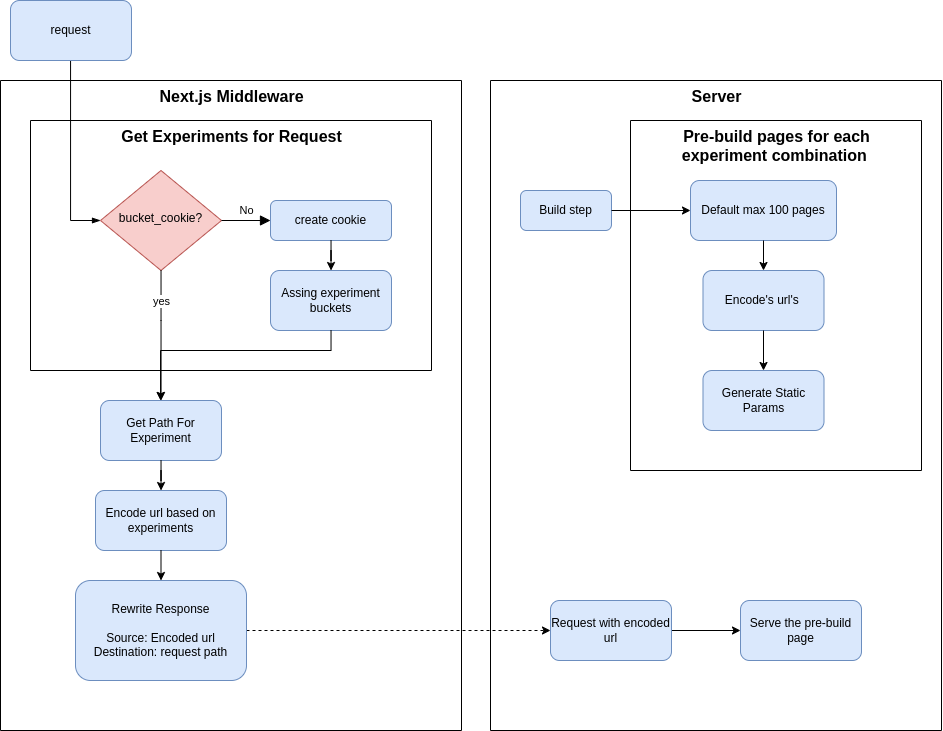

The diagram above was exported from draw.io. Its source (the exported page's mxGraphModel, read from the mxfile embedded in the PNG):
<mxGraphModel dx="1201" dy="1232" grid="1" gridSize="10" guides="1" tooltips="1" connect="1" arrows="1" fold="1" page="1" pageScale="1" pageWidth="1654" pageHeight="1169" math="0" shadow="0">
  <root>
    <mxCell id="0" />
    <mxCell id="1" parent="0" />
    <mxCell id="2" value="" style="edgeStyle=orthogonalEdgeStyle;rounded=0;orthogonalLoop=1;jettySize=auto;html=1;startArrow=blockThin;startFill=1;endArrow=none;endFill=0;" edge="1" source="19" target="3" parent="1">
      <mxGeometry relative="1" as="geometry">
        <mxPoint x="820" y="550" as="sourcePoint" />
        <Array as="points">
          <mxPoint x="730" y="610" />
        </Array>
      </mxGeometry>
    </mxCell>
    <mxCell id="3" value="request" style="whiteSpace=wrap;html=1;rounded=1;glass=0;strokeWidth=1;shadow=0;fillColor=#dae8fc;strokeColor=#6c8ebf;" vertex="1" parent="1">
      <mxGeometry x="670" y="390" width="121" height="60" as="geometry" />
    </mxCell>
    <mxCell id="4" style="edgeStyle=orthogonalEdgeStyle;rounded=0;orthogonalLoop=1;jettySize=auto;html=1;dashed=1;" edge="1" source="25" target="9" parent="1">
      <mxGeometry relative="1" as="geometry" />
    </mxCell>
    <mxCell id="5" value="Server" style="swimlane;startSize=0;spacing=0;html=1;spacingTop=31;fontSize=16;backgroundOutline=0;labelBackgroundColor=none;" vertex="1" parent="1">
      <mxGeometry x="1150" y="470" width="451" height="650" as="geometry" />
    </mxCell>
    <mxCell id="6" value="Build step" style="whiteSpace=wrap;html=1;rounded=1;glass=0;strokeWidth=1;shadow=0;fillColor=#dae8fc;strokeColor=#6c8ebf;" vertex="1" parent="5">
      <mxGeometry x="30" y="110" width="91" height="40" as="geometry" />
    </mxCell>
    <mxCell id="7" value="" style="edgeStyle=orthogonalEdgeStyle;rounded=0;orthogonalLoop=1;jettySize=auto;html=1;" edge="1" parent="5" source="6" target="12">
      <mxGeometry relative="1" as="geometry">
        <mxPoint x="95" y="160" as="targetPoint" />
      </mxGeometry>
    </mxCell>
    <mxCell id="8" value="" style="edgeStyle=orthogonalEdgeStyle;rounded=0;orthogonalLoop=1;jettySize=auto;html=1;" edge="1" parent="5" source="9" target="10">
      <mxGeometry relative="1" as="geometry" />
    </mxCell>
    <mxCell id="9" value="Request with encoded url" style="rounded=1;whiteSpace=wrap;html=1;fillColor=#dae8fc;strokeColor=#6c8ebf;" vertex="1" parent="5">
      <mxGeometry x="60" y="520" width="121" height="60" as="geometry" />
    </mxCell>
    <mxCell id="10" value="Serve the pre-build page" style="whiteSpace=wrap;html=1;rounded=1;fillColor=#dae8fc;strokeColor=#6c8ebf;" vertex="1" parent="5">
      <mxGeometry x="250" y="520" width="121" height="60" as="geometry" />
    </mxCell>
    <mxCell id="11" value="&lt;br&gt;Pre-build pages&amp;nbsp;for each &lt;br&gt;experiment combination&amp;nbsp;" style="swimlane;startSize=0;spacing=0;html=1;spacingTop=31;fontSize=16;" vertex="1" parent="5">
      <mxGeometry x="140" y="40" width="291" height="350" as="geometry" />
    </mxCell>
    <mxCell id="12" value="Default max 100 pages" style="whiteSpace=wrap;html=1;rounded=1;glass=0;strokeWidth=1;shadow=0;fillColor=#dae8fc;strokeColor=#6c8ebf;" vertex="1" parent="11">
      <mxGeometry x="60" y="60" width="146" height="60" as="geometry" />
    </mxCell>
    <mxCell id="13" value="Encode's url's&amp;nbsp;" style="whiteSpace=wrap;html=1;rounded=1;glass=0;strokeWidth=1;shadow=0;fillColor=#dae8fc;strokeColor=#6c8ebf;" vertex="1" parent="11">
      <mxGeometry x="72.5" y="150" width="121" height="60" as="geometry" />
    </mxCell>
    <mxCell id="14" value="" style="edgeStyle=orthogonalEdgeStyle;rounded=0;orthogonalLoop=1;jettySize=auto;html=1;" edge="1" parent="11" source="12" target="13">
      <mxGeometry relative="1" as="geometry" />
    </mxCell>
    <mxCell id="15" value="Generate Static Params" style="whiteSpace=wrap;html=1;rounded=1;glass=0;strokeWidth=1;shadow=0;fillColor=#dae8fc;strokeColor=#6c8ebf;" vertex="1" parent="11">
      <mxGeometry x="72.5" y="250" width="121" height="60" as="geometry" />
    </mxCell>
    <mxCell id="16" style="edgeStyle=orthogonalEdgeStyle;rounded=0;orthogonalLoop=1;jettySize=auto;html=1;" edge="1" parent="11" source="13" target="15">
      <mxGeometry relative="1" as="geometry" />
    </mxCell>
    <mxCell id="17" value="Next.js Middleware" style="swimlane;startSize=0;spacing=0;html=1;spacingTop=31;fontSize=16;fillStyle=hatch;strokeWidth=1;fillColor=default;gradientColor=none;swimlaneFillColor=none;" vertex="1" parent="1">
      <mxGeometry x="660" y="470" width="461" height="650" as="geometry" />
    </mxCell>
    <mxCell id="18" value="Get Experiments for Request" style="swimlane;startSize=0;spacing=0;html=1;spacingTop=31;fontSize=16;" vertex="1" parent="17">
      <mxGeometry x="30" y="40" width="401" height="250" as="geometry" />
    </mxCell>
    <mxCell id="19" value="bucket_cookie?" style="rhombus;whiteSpace=wrap;html=1;shadow=0;fontFamily=Helvetica;fontSize=12;align=center;strokeWidth=1;spacing=6;spacingTop=-4;fillColor=#f8cecc;strokeColor=#b85450;" vertex="1" parent="18">
      <mxGeometry x="70" y="50" width="121" height="100" as="geometry" />
    </mxCell>
    <mxCell id="20" value="create cookie" style="rounded=1;whiteSpace=wrap;html=1;fontSize=12;glass=0;strokeWidth=1;shadow=0;fillColor=#dae8fc;strokeColor=#6c8ebf;" vertex="1" parent="18">
      <mxGeometry x="240" y="80" width="121" height="40" as="geometry" />
    </mxCell>
    <mxCell id="21" value="No" style="edgeStyle=orthogonalEdgeStyle;rounded=0;html=1;jettySize=auto;orthogonalLoop=1;fontSize=11;endArrow=block;endFill=1;endSize=8;strokeWidth=1;shadow=0;labelBackgroundColor=none;" edge="1" parent="18" source="19" target="20">
      <mxGeometry y="10" relative="1" as="geometry">
        <mxPoint as="offset" />
      </mxGeometry>
    </mxCell>
    <mxCell id="22" value="Assing experiment buckets" style="whiteSpace=wrap;html=1;rounded=1;glass=0;strokeWidth=1;shadow=0;fillColor=#dae8fc;strokeColor=#6c8ebf;" vertex="1" parent="18">
      <mxGeometry x="240" y="150" width="121" height="60" as="geometry" />
    </mxCell>
    <mxCell id="23" value="" style="edgeStyle=orthogonalEdgeStyle;rounded=0;orthogonalLoop=1;jettySize=auto;html=1;" edge="1" parent="18" source="20" target="22">
      <mxGeometry relative="1" as="geometry" />
    </mxCell>
    <mxCell id="24" value="Encode url based on experiments" style="whiteSpace=wrap;html=1;rounded=1;glass=0;strokeWidth=1;shadow=0;fillColor=#dae8fc;strokeColor=#6c8ebf;" vertex="1" parent="17">
      <mxGeometry x="95" y="410" width="131" height="60" as="geometry" />
    </mxCell>
    <mxCell id="25" value="Rewrite Response&lt;br&gt;&lt;br&gt;Source: Encoded url&lt;br&gt;Destination: request path" style="whiteSpace=wrap;html=1;rounded=1;glass=0;strokeWidth=1;shadow=0;fillColor=#dae8fc;strokeColor=#6c8ebf;" vertex="1" parent="17">
      <mxGeometry x="75" y="500" width="171" height="100" as="geometry" />
    </mxCell>
    <mxCell id="26" style="edgeStyle=orthogonalEdgeStyle;rounded=0;orthogonalLoop=1;jettySize=auto;html=1;" edge="1" parent="17" source="24" target="25">
      <mxGeometry relative="1" as="geometry">
        <Array as="points">
          <mxPoint x="160" y="460" />
        </Array>
      </mxGeometry>
    </mxCell>
    <mxCell id="27" value="Get Path For Experiment" style="whiteSpace=wrap;html=1;rounded=1;glass=0;strokeWidth=1;shadow=0;fillColor=#dae8fc;strokeColor=#6c8ebf;" vertex="1" parent="17">
      <mxGeometry x="100" y="320" width="121" height="60" as="geometry" />
    </mxCell>
    <mxCell id="28" value="" style="edgeStyle=orthogonalEdgeStyle;rounded=0;orthogonalLoop=1;jettySize=auto;html=1;" edge="1" parent="17" source="19" target="27">
      <mxGeometry relative="1" as="geometry">
        <Array as="points">
          <mxPoint x="160" y="240" />
          <mxPoint x="160" y="240" />
        </Array>
      </mxGeometry>
    </mxCell>
    <mxCell id="29" value="yes&lt;br&gt;" style="edgeLabel;html=1;align=center;verticalAlign=middle;resizable=0;points=[];" vertex="1" connectable="0" parent="28">
      <mxGeometry x="-0.0824" y="2" relative="1" as="geometry">
        <mxPoint x="-2" y="-30" as="offset" />
      </mxGeometry>
    </mxCell>
    <mxCell id="30" style="edgeStyle=orthogonalEdgeStyle;rounded=0;orthogonalLoop=1;jettySize=auto;html=1;" edge="1" parent="17" source="22" target="27">
      <mxGeometry relative="1" as="geometry">
        <Array as="points">
          <mxPoint x="330" y="270" />
          <mxPoint x="160" y="270" />
        </Array>
      </mxGeometry>
    </mxCell>
    <mxCell id="31" value="" style="edgeStyle=orthogonalEdgeStyle;rounded=0;orthogonalLoop=1;jettySize=auto;html=1;" edge="1" parent="17" source="27" target="24">
      <mxGeometry relative="1" as="geometry" />
    </mxCell>
  </root>
</mxGraphModel>